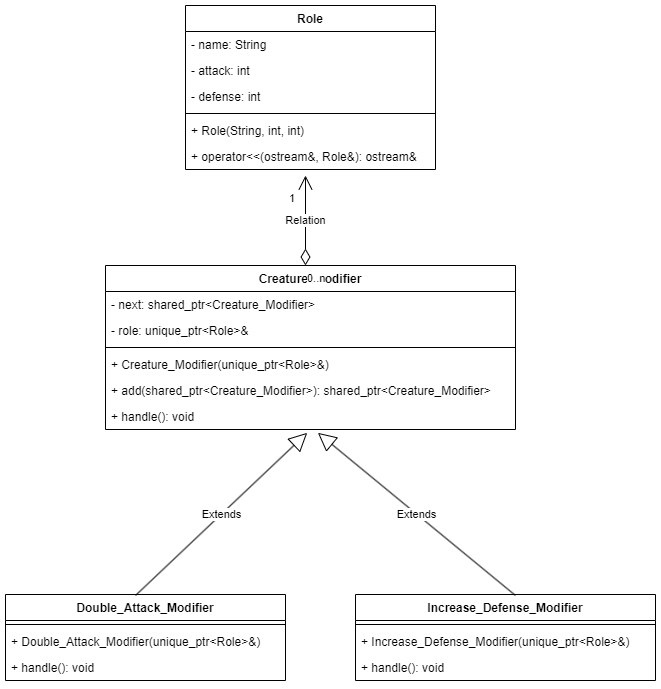

The diagram above was exported from draw.io. Its source (the exported page's mxGraphModel, read from the mxfile embedded in the PNG):
<mxGraphModel dx="2033" dy="2026" grid="1" gridSize="10" guides="1" tooltips="1" connect="1" arrows="1" fold="1" page="1" pageScale="1" pageWidth="827" pageHeight="1169" math="0" shadow="0">
  <root>
    <mxCell id="WIyWlLk6GJQsqaUBKTNV-0" />
    <mxCell id="WIyWlLk6GJQsqaUBKTNV-1" parent="WIyWlLk6GJQsqaUBKTNV-0" />
    <mxCell id="sHoJOymMRNDjmzgGS5Wq-0" value="Role" style="swimlane;fontStyle=1;childLayout=stackLayout;horizontal=1;startSize=26;horizontalStack=0;resizeParent=1;resizeParentMax=0;resizeLast=0;collapsible=1;marginBottom=0;" vertex="1" parent="WIyWlLk6GJQsqaUBKTNV-1">
      <mxGeometry x="170" y="-90" width="250" height="164" as="geometry" />
    </mxCell>
    <mxCell id="sHoJOymMRNDjmzgGS5Wq-1" value="- name: String" style="text;strokeColor=none;fillColor=none;align=left;verticalAlign=top;spacingLeft=4;spacingRight=4;overflow=hidden;rotatable=0;points=[[0,0.5],[1,0.5]];portConstraint=eastwest;" vertex="1" parent="sHoJOymMRNDjmzgGS5Wq-0">
      <mxGeometry y="26" width="250" height="26" as="geometry" />
    </mxCell>
    <mxCell id="sHoJOymMRNDjmzgGS5Wq-2" value="- attack: int" style="text;strokeColor=none;fillColor=none;align=left;verticalAlign=top;spacingLeft=4;spacingRight=4;overflow=hidden;rotatable=0;points=[[0,0.5],[1,0.5]];portConstraint=eastwest;" vertex="1" parent="sHoJOymMRNDjmzgGS5Wq-0">
      <mxGeometry y="52" width="250" height="26" as="geometry" />
    </mxCell>
    <mxCell id="sHoJOymMRNDjmzgGS5Wq-3" value="- defense: int" style="text;strokeColor=none;fillColor=none;align=left;verticalAlign=top;spacingLeft=4;spacingRight=4;overflow=hidden;rotatable=0;points=[[0,0.5],[1,0.5]];portConstraint=eastwest;" vertex="1" parent="sHoJOymMRNDjmzgGS5Wq-0">
      <mxGeometry y="78" width="250" height="26" as="geometry" />
    </mxCell>
    <mxCell id="sHoJOymMRNDjmzgGS5Wq-4" value="" style="line;strokeWidth=1;fillColor=none;align=left;verticalAlign=middle;spacingTop=-1;spacingLeft=3;spacingRight=3;rotatable=0;labelPosition=right;points=[];portConstraint=eastwest;" vertex="1" parent="sHoJOymMRNDjmzgGS5Wq-0">
      <mxGeometry y="104" width="250" height="8" as="geometry" />
    </mxCell>
    <mxCell id="sHoJOymMRNDjmzgGS5Wq-5" value="+ Role(String, int, int)" style="text;strokeColor=none;fillColor=none;align=left;verticalAlign=top;spacingLeft=4;spacingRight=4;overflow=hidden;rotatable=0;points=[[0,0.5],[1,0.5]];portConstraint=eastwest;" vertex="1" parent="sHoJOymMRNDjmzgGS5Wq-0">
      <mxGeometry y="112" width="250" height="26" as="geometry" />
    </mxCell>
    <mxCell id="sHoJOymMRNDjmzgGS5Wq-6" value="+ operator&lt;&lt;(ostream&amp;, Role&amp;): ostream&amp;" style="text;strokeColor=none;fillColor=none;align=left;verticalAlign=top;spacingLeft=4;spacingRight=4;overflow=hidden;rotatable=0;points=[[0,0.5],[1,0.5]];portConstraint=eastwest;" vertex="1" parent="sHoJOymMRNDjmzgGS5Wq-0">
      <mxGeometry y="138" width="250" height="26" as="geometry" />
    </mxCell>
    <mxCell id="sHoJOymMRNDjmzgGS5Wq-7" value="Creature_Modifier" style="swimlane;fontStyle=1;childLayout=stackLayout;horizontal=1;startSize=26;horizontalStack=0;resizeParent=1;resizeParentMax=0;resizeLast=0;collapsible=1;marginBottom=0;" vertex="1" parent="WIyWlLk6GJQsqaUBKTNV-1">
      <mxGeometry x="90" y="170" width="410" height="164" as="geometry" />
    </mxCell>
    <mxCell id="sHoJOymMRNDjmzgGS5Wq-25" value="Relation" style="endArrow=open;html=1;endSize=12;startArrow=diamondThin;startSize=14;startFill=0;edgeStyle=orthogonalEdgeStyle;rounded=0;" edge="1" parent="sHoJOymMRNDjmzgGS5Wq-7">
      <mxGeometry relative="1" as="geometry">
        <mxPoint x="200" as="sourcePoint" />
        <mxPoint x="200" y="-90" as="targetPoint" />
      </mxGeometry>
    </mxCell>
    <mxCell id="sHoJOymMRNDjmzgGS5Wq-26" value="0..n" style="edgeLabel;resizable=0;html=1;align=left;verticalAlign=top;" connectable="0" vertex="1" parent="sHoJOymMRNDjmzgGS5Wq-25">
      <mxGeometry x="-1" relative="1" as="geometry" />
    </mxCell>
    <mxCell id="sHoJOymMRNDjmzgGS5Wq-27" value="1" style="edgeLabel;resizable=0;html=1;align=right;verticalAlign=top;" connectable="0" vertex="1" parent="sHoJOymMRNDjmzgGS5Wq-25">
      <mxGeometry x="1" relative="1" as="geometry">
        <mxPoint x="-10" y="10" as="offset" />
      </mxGeometry>
    </mxCell>
    <mxCell id="sHoJOymMRNDjmzgGS5Wq-8" value="- next: shared_ptr&lt;Creature_Modifier&gt;" style="text;strokeColor=none;fillColor=none;align=left;verticalAlign=top;spacingLeft=4;spacingRight=4;overflow=hidden;rotatable=0;points=[[0,0.5],[1,0.5]];portConstraint=eastwest;" vertex="1" parent="sHoJOymMRNDjmzgGS5Wq-7">
      <mxGeometry y="26" width="410" height="26" as="geometry" />
    </mxCell>
    <mxCell id="sHoJOymMRNDjmzgGS5Wq-9" value="- role: unique_ptr&lt;Role&gt;&amp;" style="text;strokeColor=none;fillColor=none;align=left;verticalAlign=top;spacingLeft=4;spacingRight=4;overflow=hidden;rotatable=0;points=[[0,0.5],[1,0.5]];portConstraint=eastwest;" vertex="1" parent="sHoJOymMRNDjmzgGS5Wq-7">
      <mxGeometry y="52" width="410" height="26" as="geometry" />
    </mxCell>
    <mxCell id="sHoJOymMRNDjmzgGS5Wq-10" value="" style="line;strokeWidth=1;fillColor=none;align=left;verticalAlign=middle;spacingTop=-1;spacingLeft=3;spacingRight=3;rotatable=0;labelPosition=right;points=[];portConstraint=eastwest;" vertex="1" parent="sHoJOymMRNDjmzgGS5Wq-7">
      <mxGeometry y="78" width="410" height="8" as="geometry" />
    </mxCell>
    <mxCell id="sHoJOymMRNDjmzgGS5Wq-11" value="+ Creature_Modifier(unique_ptr&lt;Role&gt;&amp;)" style="text;strokeColor=none;fillColor=none;align=left;verticalAlign=top;spacingLeft=4;spacingRight=4;overflow=hidden;rotatable=0;points=[[0,0.5],[1,0.5]];portConstraint=eastwest;" vertex="1" parent="sHoJOymMRNDjmzgGS5Wq-7">
      <mxGeometry y="86" width="410" height="26" as="geometry" />
    </mxCell>
    <mxCell id="sHoJOymMRNDjmzgGS5Wq-12" value="+ add(shared_ptr&lt;Creature_Modifier&gt;): shared_ptr&lt;Creature_Modifier&gt;" style="text;strokeColor=none;fillColor=none;align=left;verticalAlign=top;spacingLeft=4;spacingRight=4;overflow=hidden;rotatable=0;points=[[0,0.5],[1,0.5]];portConstraint=eastwest;" vertex="1" parent="sHoJOymMRNDjmzgGS5Wq-7">
      <mxGeometry y="112" width="410" height="26" as="geometry" />
    </mxCell>
    <mxCell id="sHoJOymMRNDjmzgGS5Wq-13" value="+ handle(): void" style="text;strokeColor=none;fillColor=none;align=left;verticalAlign=top;spacingLeft=4;spacingRight=4;overflow=hidden;rotatable=0;points=[[0,0.5],[1,0.5]];portConstraint=eastwest;" vertex="1" parent="sHoJOymMRNDjmzgGS5Wq-7">
      <mxGeometry y="138" width="410" height="26" as="geometry" />
    </mxCell>
    <mxCell id="sHoJOymMRNDjmzgGS5Wq-14" value="Double_Attack_Modifier" style="swimlane;fontStyle=1;childLayout=stackLayout;horizontal=1;startSize=26;horizontalStack=0;resizeParent=1;resizeParentMax=0;resizeLast=0;collapsible=1;marginBottom=0;" vertex="1" parent="WIyWlLk6GJQsqaUBKTNV-1">
      <mxGeometry x="-10" y="499" width="280" height="86" as="geometry" />
    </mxCell>
    <mxCell id="sHoJOymMRNDjmzgGS5Wq-22" value="Extends" style="endArrow=block;endSize=16;endFill=0;html=1;rounded=0;entryX=0.492;entryY=1.128;entryDx=0;entryDy=0;entryPerimeter=0;" edge="1" parent="sHoJOymMRNDjmzgGS5Wq-14" target="sHoJOymMRNDjmzgGS5Wq-13">
      <mxGeometry width="160" relative="1" as="geometry">
        <mxPoint x="130" y="1" as="sourcePoint" />
        <mxPoint x="290" y="1" as="targetPoint" />
      </mxGeometry>
    </mxCell>
    <mxCell id="sHoJOymMRNDjmzgGS5Wq-15" value="" style="line;strokeWidth=1;fillColor=none;align=left;verticalAlign=middle;spacingTop=-1;spacingLeft=3;spacingRight=3;rotatable=0;labelPosition=right;points=[];portConstraint=eastwest;" vertex="1" parent="sHoJOymMRNDjmzgGS5Wq-14">
      <mxGeometry y="26" width="280" height="8" as="geometry" />
    </mxCell>
    <mxCell id="sHoJOymMRNDjmzgGS5Wq-16" value="+ Double_Attack_Modifier(unique_ptr&lt;Role&gt;&amp;)" style="text;strokeColor=none;fillColor=none;align=left;verticalAlign=top;spacingLeft=4;spacingRight=4;overflow=hidden;rotatable=0;points=[[0,0.5],[1,0.5]];portConstraint=eastwest;" vertex="1" parent="sHoJOymMRNDjmzgGS5Wq-14">
      <mxGeometry y="34" width="280" height="26" as="geometry" />
    </mxCell>
    <mxCell id="sHoJOymMRNDjmzgGS5Wq-17" value="+ handle(): void" style="text;strokeColor=none;fillColor=none;align=left;verticalAlign=top;spacingLeft=4;spacingRight=4;overflow=hidden;rotatable=0;points=[[0,0.5],[1,0.5]];portConstraint=eastwest;" vertex="1" parent="sHoJOymMRNDjmzgGS5Wq-14">
      <mxGeometry y="60" width="280" height="26" as="geometry" />
    </mxCell>
    <mxCell id="sHoJOymMRNDjmzgGS5Wq-18" value="Increase_Defense_Modifier" style="swimlane;fontStyle=1;childLayout=stackLayout;horizontal=1;startSize=26;horizontalStack=0;resizeParent=1;resizeParentMax=0;resizeLast=0;collapsible=1;marginBottom=0;" vertex="1" parent="WIyWlLk6GJQsqaUBKTNV-1">
      <mxGeometry x="340" y="499" width="300" height="86" as="geometry" />
    </mxCell>
    <mxCell id="sHoJOymMRNDjmzgGS5Wq-23" value="Extends" style="endArrow=block;endSize=16;endFill=0;html=1;rounded=0;entryX=0.518;entryY=1.128;entryDx=0;entryDy=0;entryPerimeter=0;" edge="1" parent="sHoJOymMRNDjmzgGS5Wq-18" target="sHoJOymMRNDjmzgGS5Wq-13">
      <mxGeometry width="160" relative="1" as="geometry">
        <mxPoint x="160" y="1" as="sourcePoint" />
        <mxPoint x="320" y="1" as="targetPoint" />
      </mxGeometry>
    </mxCell>
    <mxCell id="sHoJOymMRNDjmzgGS5Wq-19" value="" style="line;strokeWidth=1;fillColor=none;align=left;verticalAlign=middle;spacingTop=-1;spacingLeft=3;spacingRight=3;rotatable=0;labelPosition=right;points=[];portConstraint=eastwest;" vertex="1" parent="sHoJOymMRNDjmzgGS5Wq-18">
      <mxGeometry y="26" width="300" height="8" as="geometry" />
    </mxCell>
    <mxCell id="sHoJOymMRNDjmzgGS5Wq-20" value="+ Increase_Defense_Modifier(unique_ptr&lt;Role&gt;&amp;)" style="text;strokeColor=none;fillColor=none;align=left;verticalAlign=top;spacingLeft=4;spacingRight=4;overflow=hidden;rotatable=0;points=[[0,0.5],[1,0.5]];portConstraint=eastwest;" vertex="1" parent="sHoJOymMRNDjmzgGS5Wq-18">
      <mxGeometry y="34" width="300" height="26" as="geometry" />
    </mxCell>
    <mxCell id="sHoJOymMRNDjmzgGS5Wq-21" value="+ handle(): void" style="text;strokeColor=none;fillColor=none;align=left;verticalAlign=top;spacingLeft=4;spacingRight=4;overflow=hidden;rotatable=0;points=[[0,0.5],[1,0.5]];portConstraint=eastwest;" vertex="1" parent="sHoJOymMRNDjmzgGS5Wq-18">
      <mxGeometry y="60" width="300" height="26" as="geometry" />
    </mxCell>
  </root>
</mxGraphModel>